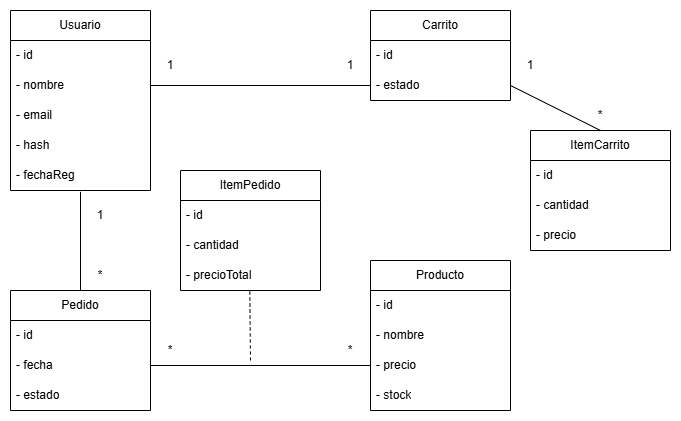

The diagram above was exported from draw.io. Its source (the exported page's mxGraphModel, read from the mxfile embedded in the PNG):
<mxGraphModel dx="788" dy="516" grid="1" gridSize="10" guides="1" tooltips="1" connect="1" arrows="1" fold="1" page="1" pageScale="1" pageWidth="827" pageHeight="1169" math="0" shadow="0">
  <root>
    <mxCell id="0" />
    <mxCell id="1" parent="0" />
    <mxCell id="Q3dJDAWYAILeGDhw-Ldo-2" value="Usuario" style="swimlane;fontStyle=0;childLayout=stackLayout;horizontal=1;startSize=30;horizontalStack=0;resizeParent=1;resizeParentMax=0;resizeLast=0;collapsible=1;marginBottom=0;whiteSpace=wrap;html=1;" parent="1" vertex="1">
      <mxGeometry x="120" y="80" width="140" height="180" as="geometry" />
    </mxCell>
    <mxCell id="Q3dJDAWYAILeGDhw-Ldo-3" value="- id" style="text;strokeColor=none;fillColor=none;align=left;verticalAlign=middle;spacingLeft=4;spacingRight=4;overflow=hidden;points=[[0,0.5],[1,0.5]];portConstraint=eastwest;rotatable=0;whiteSpace=wrap;html=1;" parent="Q3dJDAWYAILeGDhw-Ldo-2" vertex="1">
      <mxGeometry y="30" width="140" height="30" as="geometry" />
    </mxCell>
    <mxCell id="Q3dJDAWYAILeGDhw-Ldo-33" value="- nombre" style="text;strokeColor=none;fillColor=none;align=left;verticalAlign=middle;spacingLeft=4;spacingRight=4;overflow=hidden;points=[[0,0.5],[1,0.5]];portConstraint=eastwest;rotatable=0;whiteSpace=wrap;html=1;" parent="Q3dJDAWYAILeGDhw-Ldo-2" vertex="1">
      <mxGeometry y="60" width="140" height="30" as="geometry" />
    </mxCell>
    <mxCell id="Q3dJDAWYAILeGDhw-Ldo-32" value="- email" style="text;strokeColor=none;fillColor=none;align=left;verticalAlign=middle;spacingLeft=4;spacingRight=4;overflow=hidden;points=[[0,0.5],[1,0.5]];portConstraint=eastwest;rotatable=0;whiteSpace=wrap;html=1;" parent="Q3dJDAWYAILeGDhw-Ldo-2" vertex="1">
      <mxGeometry y="90" width="140" height="30" as="geometry" />
    </mxCell>
    <mxCell id="Q3dJDAWYAILeGDhw-Ldo-4" value="- hash" style="text;strokeColor=none;fillColor=none;align=left;verticalAlign=middle;spacingLeft=4;spacingRight=4;overflow=hidden;points=[[0,0.5],[1,0.5]];portConstraint=eastwest;rotatable=0;whiteSpace=wrap;html=1;" parent="Q3dJDAWYAILeGDhw-Ldo-2" vertex="1">
      <mxGeometry y="120" width="140" height="30" as="geometry" />
    </mxCell>
    <mxCell id="Q3dJDAWYAILeGDhw-Ldo-5" value="- fechaReg" style="text;strokeColor=none;fillColor=none;align=left;verticalAlign=middle;spacingLeft=4;spacingRight=4;overflow=hidden;points=[[0,0.5],[1,0.5]];portConstraint=eastwest;rotatable=0;whiteSpace=wrap;html=1;" parent="Q3dJDAWYAILeGDhw-Ldo-2" vertex="1">
      <mxGeometry y="150" width="140" height="30" as="geometry" />
    </mxCell>
    <mxCell id="Q3dJDAWYAILeGDhw-Ldo-6" value="Carrito" style="swimlane;fontStyle=0;childLayout=stackLayout;horizontal=1;startSize=30;horizontalStack=0;resizeParent=1;resizeParentMax=0;resizeLast=0;collapsible=1;marginBottom=0;whiteSpace=wrap;html=1;" parent="1" vertex="1">
      <mxGeometry x="480" y="80" width="140" height="90" as="geometry" />
    </mxCell>
    <mxCell id="Q3dJDAWYAILeGDhw-Ldo-7" value="- id" style="text;strokeColor=none;fillColor=none;align=left;verticalAlign=middle;spacingLeft=4;spacingRight=4;overflow=hidden;points=[[0,0.5],[1,0.5]];portConstraint=eastwest;rotatable=0;whiteSpace=wrap;html=1;" parent="Q3dJDAWYAILeGDhw-Ldo-6" vertex="1">
      <mxGeometry y="30" width="140" height="30" as="geometry" />
    </mxCell>
    <mxCell id="Q3dJDAWYAILeGDhw-Ldo-8" value="- estado" style="text;strokeColor=none;fillColor=none;align=left;verticalAlign=middle;spacingLeft=4;spacingRight=4;overflow=hidden;points=[[0,0.5],[1,0.5]];portConstraint=eastwest;rotatable=0;whiteSpace=wrap;html=1;" parent="Q3dJDAWYAILeGDhw-Ldo-6" vertex="1">
      <mxGeometry y="60" width="140" height="30" as="geometry" />
    </mxCell>
    <mxCell id="Q3dJDAWYAILeGDhw-Ldo-10" value="Pedido" style="swimlane;fontStyle=0;childLayout=stackLayout;horizontal=1;startSize=30;horizontalStack=0;resizeParent=1;resizeParentMax=0;resizeLast=0;collapsible=1;marginBottom=0;whiteSpace=wrap;html=1;" parent="1" vertex="1">
      <mxGeometry x="120" y="360" width="140" height="120" as="geometry" />
    </mxCell>
    <mxCell id="Q3dJDAWYAILeGDhw-Ldo-11" value="- id" style="text;strokeColor=none;fillColor=none;align=left;verticalAlign=middle;spacingLeft=4;spacingRight=4;overflow=hidden;points=[[0,0.5],[1,0.5]];portConstraint=eastwest;rotatable=0;whiteSpace=wrap;html=1;" parent="Q3dJDAWYAILeGDhw-Ldo-10" vertex="1">
      <mxGeometry y="30" width="140" height="30" as="geometry" />
    </mxCell>
    <mxCell id="Q3dJDAWYAILeGDhw-Ldo-12" value="- fecha" style="text;strokeColor=none;fillColor=none;align=left;verticalAlign=middle;spacingLeft=4;spacingRight=4;overflow=hidden;points=[[0,0.5],[1,0.5]];portConstraint=eastwest;rotatable=0;whiteSpace=wrap;html=1;" parent="Q3dJDAWYAILeGDhw-Ldo-10" vertex="1">
      <mxGeometry y="60" width="140" height="30" as="geometry" />
    </mxCell>
    <mxCell id="Q3dJDAWYAILeGDhw-Ldo-13" value="- estado" style="text;strokeColor=none;fillColor=none;align=left;verticalAlign=middle;spacingLeft=4;spacingRight=4;overflow=hidden;points=[[0,0.5],[1,0.5]];portConstraint=eastwest;rotatable=0;whiteSpace=wrap;html=1;" parent="Q3dJDAWYAILeGDhw-Ldo-10" vertex="1">
      <mxGeometry y="90" width="140" height="30" as="geometry" />
    </mxCell>
    <mxCell id="Q3dJDAWYAILeGDhw-Ldo-14" value="Producto" style="swimlane;fontStyle=0;childLayout=stackLayout;horizontal=1;startSize=30;horizontalStack=0;resizeParent=1;resizeParentMax=0;resizeLast=0;collapsible=1;marginBottom=0;whiteSpace=wrap;html=1;" parent="1" vertex="1">
      <mxGeometry x="480" y="330" width="140" height="150" as="geometry" />
    </mxCell>
    <mxCell id="Q3dJDAWYAILeGDhw-Ldo-15" value="- id" style="text;strokeColor=none;fillColor=none;align=left;verticalAlign=middle;spacingLeft=4;spacingRight=4;overflow=hidden;points=[[0,0.5],[1,0.5]];portConstraint=eastwest;rotatable=0;whiteSpace=wrap;html=1;" parent="Q3dJDAWYAILeGDhw-Ldo-14" vertex="1">
      <mxGeometry y="30" width="140" height="30" as="geometry" />
    </mxCell>
    <mxCell id="Q3dJDAWYAILeGDhw-Ldo-37" value="- nombre" style="text;strokeColor=none;fillColor=none;align=left;verticalAlign=middle;spacingLeft=4;spacingRight=4;overflow=hidden;points=[[0,0.5],[1,0.5]];portConstraint=eastwest;rotatable=0;whiteSpace=wrap;html=1;" parent="Q3dJDAWYAILeGDhw-Ldo-14" vertex="1">
      <mxGeometry y="60" width="140" height="30" as="geometry" />
    </mxCell>
    <mxCell id="Q3dJDAWYAILeGDhw-Ldo-16" value="- precio" style="text;strokeColor=none;fillColor=none;align=left;verticalAlign=middle;spacingLeft=4;spacingRight=4;overflow=hidden;points=[[0,0.5],[1,0.5]];portConstraint=eastwest;rotatable=0;whiteSpace=wrap;html=1;" parent="Q3dJDAWYAILeGDhw-Ldo-14" vertex="1">
      <mxGeometry y="90" width="140" height="30" as="geometry" />
    </mxCell>
    <mxCell id="Q3dJDAWYAILeGDhw-Ldo-17" value="- stock" style="text;strokeColor=none;fillColor=none;align=left;verticalAlign=middle;spacingLeft=4;spacingRight=4;overflow=hidden;points=[[0,0.5],[1,0.5]];portConstraint=eastwest;rotatable=0;whiteSpace=wrap;html=1;" parent="Q3dJDAWYAILeGDhw-Ldo-14" vertex="1">
      <mxGeometry y="120" width="140" height="30" as="geometry" />
    </mxCell>
    <mxCell id="Q3dJDAWYAILeGDhw-Ldo-18" value="ItemPedido" style="swimlane;fontStyle=0;childLayout=stackLayout;horizontal=1;startSize=30;horizontalStack=0;resizeParent=1;resizeParentMax=0;resizeLast=0;collapsible=1;marginBottom=0;whiteSpace=wrap;html=1;" parent="1" vertex="1">
      <mxGeometry x="290" y="240" width="140" height="120" as="geometry" />
    </mxCell>
    <mxCell id="Q3dJDAWYAILeGDhw-Ldo-19" value="- id" style="text;strokeColor=none;fillColor=none;align=left;verticalAlign=middle;spacingLeft=4;spacingRight=4;overflow=hidden;points=[[0,0.5],[1,0.5]];portConstraint=eastwest;rotatable=0;whiteSpace=wrap;html=1;" parent="Q3dJDAWYAILeGDhw-Ldo-18" vertex="1">
      <mxGeometry y="30" width="140" height="30" as="geometry" />
    </mxCell>
    <mxCell id="Q3dJDAWYAILeGDhw-Ldo-20" value="- cantidad" style="text;strokeColor=none;fillColor=none;align=left;verticalAlign=middle;spacingLeft=4;spacingRight=4;overflow=hidden;points=[[0,0.5],[1,0.5]];portConstraint=eastwest;rotatable=0;whiteSpace=wrap;html=1;" parent="Q3dJDAWYAILeGDhw-Ldo-18" vertex="1">
      <mxGeometry y="60" width="140" height="30" as="geometry" />
    </mxCell>
    <mxCell id="Q3dJDAWYAILeGDhw-Ldo-21" value="- precioTotal" style="text;strokeColor=none;fillColor=none;align=left;verticalAlign=middle;spacingLeft=4;spacingRight=4;overflow=hidden;points=[[0,0.5],[1,0.5]];portConstraint=eastwest;rotatable=0;whiteSpace=wrap;html=1;" parent="Q3dJDAWYAILeGDhw-Ldo-18" vertex="1">
      <mxGeometry y="90" width="140" height="30" as="geometry" />
    </mxCell>
    <mxCell id="Q3dJDAWYAILeGDhw-Ldo-22" value="ItemCarrito" style="swimlane;fontStyle=0;childLayout=stackLayout;horizontal=1;startSize=30;horizontalStack=0;resizeParent=1;resizeParentMax=0;resizeLast=0;collapsible=1;marginBottom=0;whiteSpace=wrap;html=1;" parent="1" vertex="1">
      <mxGeometry x="640" y="200" width="140" height="120" as="geometry" />
    </mxCell>
    <mxCell id="Q3dJDAWYAILeGDhw-Ldo-23" value="- id" style="text;strokeColor=none;fillColor=none;align=left;verticalAlign=middle;spacingLeft=4;spacingRight=4;overflow=hidden;points=[[0,0.5],[1,0.5]];portConstraint=eastwest;rotatable=0;whiteSpace=wrap;html=1;" parent="Q3dJDAWYAILeGDhw-Ldo-22" vertex="1">
      <mxGeometry y="30" width="140" height="30" as="geometry" />
    </mxCell>
    <mxCell id="Q3dJDAWYAILeGDhw-Ldo-24" value="- cantidad" style="text;strokeColor=none;fillColor=none;align=left;verticalAlign=middle;spacingLeft=4;spacingRight=4;overflow=hidden;points=[[0,0.5],[1,0.5]];portConstraint=eastwest;rotatable=0;whiteSpace=wrap;html=1;" parent="Q3dJDAWYAILeGDhw-Ldo-22" vertex="1">
      <mxGeometry y="60" width="140" height="30" as="geometry" />
    </mxCell>
    <mxCell id="Q3dJDAWYAILeGDhw-Ldo-25" value="- precio" style="text;strokeColor=none;fillColor=none;align=left;verticalAlign=middle;spacingLeft=4;spacingRight=4;overflow=hidden;points=[[0,0.5],[1,0.5]];portConstraint=eastwest;rotatable=0;whiteSpace=wrap;html=1;" parent="Q3dJDAWYAILeGDhw-Ldo-22" vertex="1">
      <mxGeometry y="90" width="140" height="30" as="geometry" />
    </mxCell>
    <mxCell id="Q3dJDAWYAILeGDhw-Ldo-26" value="" style="endArrow=none;html=1;rounded=0;entryX=0;entryY=0.5;entryDx=0;entryDy=0;exitX=1;exitY=0.5;exitDx=0;exitDy=0;" parent="1" source="Q3dJDAWYAILeGDhw-Ldo-33" target="Q3dJDAWYAILeGDhw-Ldo-8" edge="1">
      <mxGeometry width="50" height="50" relative="1" as="geometry">
        <mxPoint x="380" y="300" as="sourcePoint" />
        <mxPoint x="430" y="250" as="targetPoint" />
      </mxGeometry>
    </mxCell>
    <mxCell id="Q3dJDAWYAILeGDhw-Ldo-27" value="" style="endArrow=none;html=1;rounded=0;entryX=0.5;entryY=1.044;entryDx=0;entryDy=0;entryPerimeter=0;exitX=0.5;exitY=0;exitDx=0;exitDy=0;" parent="1" source="Q3dJDAWYAILeGDhw-Ldo-10" target="Q3dJDAWYAILeGDhw-Ldo-5" edge="1">
      <mxGeometry width="50" height="50" relative="1" as="geometry">
        <mxPoint x="380" y="300" as="sourcePoint" />
        <mxPoint x="430" y="250" as="targetPoint" />
      </mxGeometry>
    </mxCell>
    <mxCell id="Q3dJDAWYAILeGDhw-Ldo-28" value="" style="endArrow=none;html=1;rounded=0;exitX=1;exitY=0.5;exitDx=0;exitDy=0;entryX=0;entryY=0.5;entryDx=0;entryDy=0;" parent="1" source="Q3dJDAWYAILeGDhw-Ldo-12" target="Q3dJDAWYAILeGDhw-Ldo-16" edge="1">
      <mxGeometry width="50" height="50" relative="1" as="geometry">
        <mxPoint x="380" y="300" as="sourcePoint" />
        <mxPoint x="430" y="250" as="targetPoint" />
      </mxGeometry>
    </mxCell>
    <mxCell id="Q3dJDAWYAILeGDhw-Ldo-29" value="" style="endArrow=none;html=1;rounded=0;entryX=1;entryY=0.5;entryDx=0;entryDy=0;exitX=0.5;exitY=0;exitDx=0;exitDy=0;" parent="1" source="Q3dJDAWYAILeGDhw-Ldo-22" target="Q3dJDAWYAILeGDhw-Ldo-8" edge="1">
      <mxGeometry width="50" height="50" relative="1" as="geometry">
        <mxPoint x="380" y="300" as="sourcePoint" />
        <mxPoint x="620" y="185" as="targetPoint" />
      </mxGeometry>
    </mxCell>
    <mxCell id="Q3dJDAWYAILeGDhw-Ldo-31" value="" style="endArrow=none;dashed=1;html=1;rounded=0;entryX=0.495;entryY=1.022;entryDx=0;entryDy=0;entryPerimeter=0;" parent="1" target="Q3dJDAWYAILeGDhw-Ldo-21" edge="1">
      <mxGeometry width="50" height="50" relative="1" as="geometry">
        <mxPoint x="360" y="430" as="sourcePoint" />
        <mxPoint x="430" y="250" as="targetPoint" />
      </mxGeometry>
    </mxCell>
    <mxCell id="9TurRE8kqFx--w_BJ-f_-1" value="1" style="text;html=1;align=center;verticalAlign=middle;whiteSpace=wrap;rounded=0;rotation=0;" vertex="1" parent="1">
      <mxGeometry x="270" y="120" width="20" height="30" as="geometry" />
    </mxCell>
    <mxCell id="9TurRE8kqFx--w_BJ-f_-10" value="1" style="text;html=1;align=center;verticalAlign=middle;whiteSpace=wrap;rounded=0;rotation=0;" vertex="1" parent="1">
      <mxGeometry x="450" y="120" width="20" height="30" as="geometry" />
    </mxCell>
    <mxCell id="9TurRE8kqFx--w_BJ-f_-12" value="1" style="text;html=1;align=center;verticalAlign=middle;whiteSpace=wrap;rounded=0;rotation=0;" vertex="1" parent="1">
      <mxGeometry x="200" y="270" width="20" height="30" as="geometry" />
    </mxCell>
    <mxCell id="9TurRE8kqFx--w_BJ-f_-13" value="*" style="text;html=1;align=center;verticalAlign=middle;whiteSpace=wrap;rounded=0;rotation=0;" vertex="1" parent="1">
      <mxGeometry x="200" y="340" width="20" height="10" as="geometry" />
    </mxCell>
    <mxCell id="9TurRE8kqFx--w_BJ-f_-15" value="*" style="text;html=1;align=center;verticalAlign=middle;whiteSpace=wrap;rounded=0;rotation=0;" vertex="1" parent="1">
      <mxGeometry x="270" y="415" width="20" height="10" as="geometry" />
    </mxCell>
    <mxCell id="9TurRE8kqFx--w_BJ-f_-16" value="*" style="text;html=1;align=center;verticalAlign=middle;whiteSpace=wrap;rounded=0;rotation=0;" vertex="1" parent="1">
      <mxGeometry x="450" y="415" width="20" height="10" as="geometry" />
    </mxCell>
    <mxCell id="9TurRE8kqFx--w_BJ-f_-17" value="1" style="text;html=1;align=center;verticalAlign=middle;whiteSpace=wrap;rounded=0;rotation=0;" vertex="1" parent="1">
      <mxGeometry x="630" y="120" width="20" height="30" as="geometry" />
    </mxCell>
    <mxCell id="9TurRE8kqFx--w_BJ-f_-18" value="*" style="text;html=1;align=center;verticalAlign=middle;whiteSpace=wrap;rounded=0;rotation=0;" vertex="1" parent="1">
      <mxGeometry x="700" y="180" width="20" height="10" as="geometry" />
    </mxCell>
  </root>
</mxGraphModel>